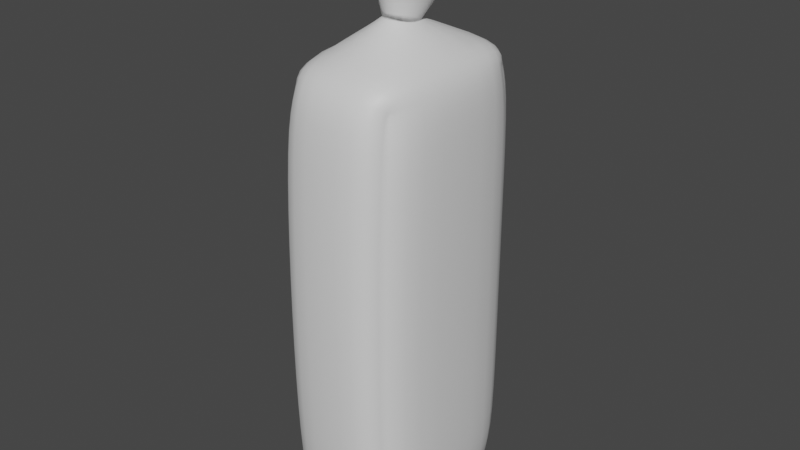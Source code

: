 # Source: Pain_au_Chocolat.blend  (saved by Blender 3.3.6; exported with 4.5.12 LTS)
import bpy
from mathutils import Matrix  # noqa: F401  (used for matrix-valued properties, if any)

bpy.ops.wm.read_factory_settings(use_empty=True)
scene = bpy.context.scene
scene.name = 'Scene'

# ---- collections
col_collection = bpy.data.collections.new('Collection'); scene.collection.children.link(col_collection)

# ---- materials (node trees are filled in below, after node groups)
mat_material = bpy.data.materials.new('Material')
mat_material.alpha_threshold = 0.0
mat_material.use_transparent_shadow = False
mat_material.roughness = 0.5
mat_material.line_color = (0.0, 0.0, 0.0, 1.0)

# ---- material node trees
mat_material.use_nodes = True; mat_material.node_tree.nodes.clear()
_N = mat_material.node_tree.nodes; _L = mat_material.node_tree.links
n0 = _N.new('ShaderNodeOutputMaterial'); n0.name = 'Material Output'; n0.location = (300, 300)
n1 = _N.new('ShaderNodeBsdfPrincipled'); n1.name = 'Principled BSDF'; n1.location = (10, 300)
n1.distribution = 'GGX'
n1.subsurface_method = 'RANDOM_WALK_SKIN'
n1.inputs[3].default_value = 1.45
n1.inputs[27].default_value = (0.0, 0.0, 0.0, 1.0)
n1.inputs[28].default_value = 1.0
_L.new(n1.outputs[0], n0.inputs[0])
n0.is_active_output = True

# ---- world
world_world = bpy.data.worlds.new('World'); scene.world = world_world
world_world.use_nodes = True; world_world.node_tree.nodes.clear()
_N = world_world.node_tree.nodes; _L = world_world.node_tree.links
n0 = _N.new('ShaderNodeOutputWorld'); n0.name = 'World Output'; n0.location = (300, 300)
n1 = _N.new('ShaderNodeBackground'); n1.name = 'Background'; n1.location = (10, 300)
n1.inputs[0].default_value = (0.05088, 0.05088, 0.05088, 1.0)
_L.new(n1.outputs[0], n0.inputs[0])
n0.is_active_output = True
world_world.color = (0.05088, 0.05088, 0.05088)
world_world.use_sun_shadow = False
world_world.sun_shadow_jitter_overblur = 0.0

# ---- meshes
me_cube = bpy.data.meshes.new('Cube')
me_cube.from_pydata([(0.1827, -0.2102, 0.5774), (0.1318, -0.2052, 0.7024), (0.1318, -0.2899, 0.5777), (0.1678, -0.2063, 0.6524), (0.1001, -0.1888, 0.6388), (0.1318, -0.2627, 0.6526), (0.123, -0.2342, 0.5776), (0.1318, 0.2827, 0.5774), (0.1318, 0.2032, 0.6949), (0.1827, 0.2031, 0.5774), (0.1318, 0.2596, 0.6524), (0.1001, 0.1839, 0.6387), (0.1678, 0.2032, 0.6524), (0.123, 0.2264, 0.5774), (0.1827, -0.2102, -0.5436), (0.1318, -0.2899, -0.5439), (0.1318, -0.2047, -0.6498), (0.123, -0.2342, -0.5453), (0.09911, -0.1871, -0.6052), (0.1318, -0.2627, -0.6187), (0.1678, -0.2075, -0.6187), (0.1827, 0.2031, -0.5436), (0.1318, 0.2031, -0.6498), (0.1318, 0.2827, -0.5436), (0.1678, 0.2031, -0.6187), (0.09911, 0.1819, -0.6049), (0.1318, 0.2594, -0.6187), (0.123, 0.2264, -0.5436), (-0.1318, -0.2052, 0.7024), (-0.1827, -0.2102, 0.5774), (-0.1318, -0.2899, 0.5777), (-0.1678, -0.2075, 0.6525), (-0.1001, -0.189, 0.6391), (-0.123, -0.2342, 0.5791), (-0.1318, -0.2627, 0.6526), (-0.1318, 0.2827, 0.5774), (-0.1827, 0.2031, 0.5774), (-0.1318, 0.2032, 0.6949), (-0.123, 0.2264, 0.5774), (-0.1001, 0.1839, 0.6387), (-0.1678, 0.2032, 0.6524), (-0.1318, 0.2596, 0.6524), (-0.1827, -0.2102, -0.5436), (-0.1318, -0.2047, -0.6498), (-0.1318, -0.2899, -0.5439), (-0.1678, -0.2063, -0.6186), (-0.09911, -0.1869, -0.605), (-0.1318, -0.2627, -0.6188), (-0.123, -0.2342, -0.5437), (-0.1318, 0.2827, -0.5436), (-0.1318, 0.2031, -0.6498), (-0.1827, 0.2031, -0.5436), (-0.1318, 0.2594, -0.6187), (-0.09911, 0.1819, -0.6049), (-0.1678, 0.2031, -0.6187), (-0.123, 0.2264, -0.5436), (-0.1318, 0.2827, 0.2391), (-0.1827, 0.2031, 0.2391), (-0.123, 0.2264, 0.2391), (-0.1827, 0.2031, -0.2053), (-0.1318, 0.2827, -0.2053), (-0.123, 0.2264, -0.2053), (0.1318, -0.3079, 0.2391), (0.1827, -0.2282, 0.2391), (0.123, -0.25, 0.2391), (0.1827, -0.2282, -0.2053), (0.1318, -0.3079, -0.2053), (0.123, -0.25, -0.2053), (-0.1318, -0.3079, -0.2053), (-0.1827, -0.2282, -0.2053), (-0.123, -0.25, -0.2053), (-0.1827, -0.2282, 0.2391), (-0.1318, -0.3079, 0.2391), (-0.123, -0.25, 0.2391), (0.1318, 0.2827, -0.2053), (0.1827, 0.2031, -0.2053), (0.123, 0.2264, -0.2053), (0.1827, 0.2031, 0.2391), (0.1318, 0.2827, 0.2391), (0.123, 0.2264, 0.2391), (-0.008323, 0.007237, 0.7723), (0.008323, 0.007237, 0.7723), (0.008527, -0.02031, 0.7841), (-0.008527, -0.02031, 0.7841), (-0.002214, 0.03108, 0.8497), (0.002214, 0.03108, 0.8497), (0.002303, 0.02394, 0.8514), (-0.002303, 0.02394, 0.8514), (-0.1388, 0.4516, 1.127), (0.1388, 0.4516, 1.127), (0.1388, -0.1695, 1.204), (-0.1388, -0.1695, 1.204), (-0.02746, -0.02742, 0.788), (-0.02707, -0.003571, 0.7681), (0.02707, -0.003571, 0.7681), (0.02746, -0.02742, 0.788)], [], [(60, 74, 23, 49), (66, 68, 44, 15), (51, 42, 69, 59), (57, 71, 29, 36), (22, 16, 43, 50), (2, 30, 72, 62), (37, 28, 83, 80), (75, 65, 14, 21), (62, 72, 68, 66), (59, 69, 71, 57), (56, 78, 74, 60), (35, 7, 78, 56), (77, 63, 65, 75), (0, 3, 4, 6), (1, 5, 4, 3), (2, 6, 4, 5), (7, 10, 11, 13), (8, 12, 11, 10), (9, 13, 11, 12), (14, 17, 18, 20), (15, 19, 18, 17), (16, 20, 18, 19), (21, 24, 25, 27), (22, 26, 25, 24), (23, 27, 25, 26), (28, 31, 32, 34), (29, 33, 32, 31), (30, 34, 32, 33), (35, 38, 39, 41), (36, 40, 39, 38), (37, 41, 39, 40), (42, 45, 46, 48), (43, 47, 46, 45), (44, 48, 46, 47), (49, 52, 53, 55), (50, 54, 53, 52), (51, 55, 53, 54), (60, 49, 55, 61), (61, 55, 51, 59), (7, 35, 41, 10), (10, 41, 37, 8), (0, 9, 12, 3), (3, 12, 8, 1), (50, 43, 45, 54), (54, 45, 42, 51), (16, 22, 24, 20), (20, 24, 21, 14), (28, 37, 40, 31), (31, 40, 36, 29), (15, 44, 47, 19), (19, 47, 43, 16), (66, 15, 17, 67), (67, 17, 14, 65), (49, 23, 26, 52), (52, 26, 22, 50), (72, 30, 33, 73), (73, 33, 29, 71), (30, 2, 5, 34), (34, 5, 1, 28), (78, 7, 13, 79), (79, 13, 9, 77), (35, 56, 58, 38), (38, 58, 57, 36), (56, 60, 61, 58), (58, 61, 59, 57), (2, 62, 64, 6), (6, 64, 63, 0), (62, 66, 67, 64), (64, 67, 65, 63), (44, 68, 70, 48), (48, 70, 69, 42), (68, 72, 73, 70), (70, 73, 71, 69), (23, 74, 76, 27), (27, 76, 75, 21), (74, 78, 79, 76), (76, 79, 77, 75), (9, 0, 63, 77), (93, 92, 91, 88), (8, 37, 80, 81), (28, 1, 82, 83), (1, 8, 81, 82), (84, 87, 86, 85), (94, 93, 88, 89), (92, 95, 90, 91), (95, 94, 89, 90), (84, 85, 89, 88), (85, 86, 90, 89), (87, 84, 88, 91), (86, 87, 91, 90), (82, 81, 94, 95), (83, 82, 95, 92), (81, 80, 93, 94), (80, 83, 92, 93)])
me_cube.polygons.foreach_set('use_smooth', [True] * 94)
_uv = me_cube.uv_layers.new(name='UVMap')
_uv.uv.foreach_set('vector', [0.1599, 0.6667, 0.3401, 0.6667, 0.3401, 0.7301, 0.1599, 0.7301, 0.6599, 0.6667, 0.8401, 0.6667, 0.8401, 0.7301, 0.6599, 0.7301, 0.4097, 0.0199, 0.5903, 0.0199, 0.5912, 0.08333, 0.4087, 0.08333, 0.4087, 0.1667, 0.5912, 0.1667, 0.5903, 0.2301, 0.4097, 0.2301, 0.4101, 0.7849, 0.5899, 0.7849, 0.5899, 0.9651, 0.4101, 0.9651, 0.6599, 0.5199, 0.8401, 0.5199, 0.8401, 0.5833, 0.6599, 0.5833, 0.4101, 0.2849, 0.5899, 0.2849, 0.5899, 0.2849, 0.4101, 0.2849, 0.4087, 0.6667, 0.5912, 0.6667, 0.5903, 0.7301, 0.4097, 0.7301, 0.6599, 0.5833, 0.8401, 0.5833, 0.8401, 0.6667, 0.6599, 0.6667, 0.4087, 0.08333, 0.5912, 0.08333, 0.5912, 0.1667, 0.4087, 0.1667, 0.1599, 0.5833, 0.3401, 0.5833, 0.3401, 0.6667, 0.1599, 0.6667, 0.1599, 0.5199, 0.3401, 0.5199, 0.3401, 0.5833, 0.1599, 0.5833, 0.4087, 0.5833, 0.5912, 0.5833, 0.5912, 0.6667, 0.4087, 0.6667, 0.5903, 0.5199, 0.5906, 0.5, 0.6204, 0.4977, 0.625, 0.5195, 0.5899, 0.4651, 0.625, 0.4651, 0.6204, 0.4977, 0.5906, 0.5, 0.6599, 0.5199, 0.625, 0.5195, 0.6204, 0.4977, 0.6599, 0.5, 0.3401, 0.5199, 0.3401, 0.5, 0.375, 0.5028, 0.375, 0.5199, 0.4101, 0.4651, 0.4101, 0.5, 0.375, 0.5028, 0.375, 0.4651, 0.4097, 0.5199, 0.375, 0.5199, 0.375, 0.5028, 0.4101, 0.5, 0.5903, 0.7301, 0.625, 0.7308, 0.6253, 0.7474, 0.5911, 0.75, 0.6599, 0.7301, 0.6599, 0.75, 0.6253, 0.7474, 0.625, 0.7308, 0.5899, 0.7849, 0.5911, 0.75, 0.6253, 0.7474, 0.625, 0.7849, 0.4097, 0.7301, 0.4101, 0.75, 0.3799, 0.7521, 0.375, 0.7301, 0.4101, 0.7849, 0.375, 0.7849, 0.3799, 0.7521, 0.4101, 0.75, 0.3401, 0.7301, 0.375, 0.7301, 0.3799, 0.7521, 0.3401, 0.75, 0.5899, 0.2849, 0.5911, 0.25, 0.6113, 0.25, 0.625, 0.2849, 0.5903, 0.2301, 0.625, 0.2308, 0.625, 0.2422, 0.5911, 0.25, 0.8401, 0.5199, 0.8401, 0.5, 0.8603, 0.5, 0.875, 0.5192, 0.1599, 0.5199, 0.125, 0.5199, 0.125, 0.5084, 0.1599, 0.5, 0.4097, 0.2301, 0.4101, 0.25, 0.3898, 0.25, 0.375, 0.2301, 0.4101, 0.2849, 0.375, 0.2849, 0.375, 0.2647, 0.4101, 0.25, 0.5903, 0.0199, 0.5906, 0.0, 0.6112, 0.0, 0.625, 0.01946, 0.5899, 0.9651, 0.625, 0.9651, 0.625, 0.9853, 0.5906, 1.0, 0.8401, 0.7301, 0.875, 0.7305, 0.875, 0.7422, 0.8401, 0.75, 0.1599, 0.7301, 0.1599, 0.75, 0.1397, 0.75, 0.125, 0.7301, 0.4101, 0.9651, 0.4101, 1.0, 0.3898, 1.0, 0.375, 0.9651, 0.4097, 0.0199, 0.375, 0.0199, 0.375, 0.008412, 0.4101, 0.0, 0.1599, 0.6667, 0.1599, 0.7301, 0.125, 0.7301, 0.125, 0.6667, 0.375, 0.08333, 0.375, 0.0199, 0.4097, 0.0199, 0.4087, 0.08333, 0.3401, 0.5199, 0.1599, 0.5199, 0.1599, 0.5, 0.3401, 0.5, 0.375, 0.4651, 0.375, 0.2849, 0.4101, 0.2849, 0.4101, 0.4651, 0.5903, 0.5199, 0.4097, 0.5199, 0.4101, 0.5, 0.5906, 0.5, 0.5906, 0.5, 0.4101, 0.5, 0.4101, 0.4651, 0.5899, 0.4651, 0.4101, 0.9651, 0.5899, 0.9651, 0.5906, 1.0, 0.4101, 1.0, 0.4101, 0.0, 0.5906, 0.0, 0.5903, 0.0199, 0.4097, 0.0199, 0.5899, 0.7849, 0.4101, 0.7849, 0.4101, 0.75, 0.5911, 0.75, 0.5911, 0.75, 0.4101, 0.75, 0.4097, 0.7301, 0.5903, 0.7301, 0.5899, 0.2849, 0.4101, 0.2849, 0.4101, 0.25, 0.5911, 0.25, 0.5911, 0.25, 0.4101, 0.25, 0.4097, 0.2301, 0.5903, 0.2301, 0.6599, 0.7301, 0.8401, 0.7301, 0.8401, 0.75, 0.6599, 0.75, 0.625, 0.7849, 0.625, 0.9651, 0.5899, 0.9651, 0.5899, 0.7849, 0.6599, 0.6667, 0.6599, 0.7301, 0.625, 0.7308, 0.625, 0.6669, 0.625, 0.6669, 0.625, 0.7308, 0.5903, 0.7301, 0.5912, 0.6667, 0.1599, 0.7301, 0.3401, 0.7301, 0.3401, 0.75, 0.1599, 0.75, 0.375, 0.9651, 0.375, 0.7849, 0.4101, 0.7849, 0.4101, 0.9651, 0.8401, 0.5833, 0.8401, 0.5199, 0.875, 0.5192, 0.875, 0.5829, 0.625, 0.1671, 0.625, 0.2308, 0.5903, 0.2301, 0.5912, 0.1667, 0.8401, 0.5199, 0.6599, 0.5199, 0.6599, 0.5, 0.8401, 0.5, 0.625, 0.2849, 0.625, 0.4651, 0.5899, 0.4651, 0.5899, 0.2849, 0.3401, 0.5833, 0.3401, 0.5199, 0.375, 0.5199, 0.375, 0.5833, 0.375, 0.5833, 0.375, 0.5199, 0.4097, 0.5199, 0.4087, 0.5833, 0.1599, 0.5199, 0.1599, 0.5833, 0.125, 0.5833, 0.125, 0.5199, 0.375, 0.2301, 0.375, 0.1667, 0.4087, 0.1667, 0.4097, 0.2301, 0.1599, 0.5833, 0.1599, 0.6667, 0.125, 0.6667, 0.125, 0.5833, 0.375, 0.1667, 0.375, 0.08333, 0.4087, 0.08333, 0.4087, 0.1667, 0.6599, 0.5199, 0.6599, 0.5833, 0.625, 0.5831, 0.625, 0.5195, 0.625, 0.5195, 0.625, 0.5831, 0.5912, 0.5833, 0.5903, 0.5199, 0.6599, 0.5833, 0.6599, 0.6667, 0.625, 0.6669, 0.625, 0.5831, 0.625, 0.5831, 0.625, 0.6669, 0.5912, 0.6667, 0.5912, 0.5833, 0.8401, 0.7301, 0.8401, 0.6667, 0.875, 0.6671, 0.875, 0.7305, 0.625, 0.01946, 0.625, 0.08292, 0.5912, 0.08333, 0.5903, 0.0199, 0.8401, 0.6667, 0.8401, 0.5833, 0.875, 0.5833, 0.875, 0.6667, 0.625, 0.08333, 0.625, 0.1667, 0.5912, 0.1667, 0.5912, 0.08333, 0.3401, 0.7301, 0.3401, 0.6667, 0.375, 0.6667, 0.375, 0.7301, 0.375, 0.7301, 0.375, 0.6667, 0.4087, 0.6667, 0.4097, 0.7301, 0.3401, 0.6667, 0.3401, 0.5833, 0.375, 0.5833, 0.375, 0.6667, 0.375, 0.6667, 0.375, 0.5833, 0.4087, 0.5833, 0.4087, 0.6667, 0.4097, 0.5199, 0.5903, 0.5199, 0.5912, 0.5833, 0.4087, 0.5833, 0.4101, 0.2849, 0.5899, 0.2849, 0.5899, 0.2849, 0.4101, 0.2849, 0.4101, 0.4651, 0.4101, 0.2849, 0.4101, 0.2849, 0.4101, 0.4651, 0.5899, 0.2849, 0.5899, 0.4651, 0.5899, 0.4651, 0.5899, 0.2849, 0.5899, 0.4651, 0.4101, 0.4651, 0.4101, 0.4651, 0.5899, 0.4651, 0.4526, 0.327, 0.5474, 0.327, 0.5474, 0.423, 0.4526, 0.423, 0.4101, 0.4651, 0.4101, 0.2849, 0.4101, 0.2849, 0.4101, 0.4651, 0.5899, 0.2849, 0.5899, 0.4651, 0.5899, 0.4651, 0.5899, 0.2849, 0.5899, 0.4651, 0.4101, 0.4651, 0.4101, 0.4651, 0.5899, 0.4651, 0.4526, 0.327, 0.4526, 0.423, 0.4101, 0.4651, 0.4101, 0.2849, 0.4526, 0.423, 0.5474, 0.423, 0.5899, 0.4651, 0.4101, 0.4651, 0.5474, 0.327, 0.4526, 0.327, 0.4101, 0.2849, 0.5899, 0.2849, 0.5474, 0.423, 0.5474, 0.327, 0.5899, 0.2849, 0.5899, 0.4651, 0.5899, 0.4651, 0.4101, 0.4651, 0.4101, 0.4651, 0.5899, 0.4651, 0.5899, 0.2849, 0.5899, 0.4651, 0.5899, 0.4651, 0.5899, 0.2849, 0.4101, 0.4651, 0.4101, 0.2849, 0.4101, 0.2849, 0.4101, 0.4651, 0.4101, 0.2849, 0.5899, 0.2849, 0.5899, 0.2849, 0.4101, 0.2849])
me_cube.materials.append(mat_material)
me_cube.use_mirror_vertex_groups = False
me_cube.update()

# ---- objects
ob_cube = bpy.data.objects.new('Cube', me_cube)

# ---- transforms, parenting, visibility, modifiers, constraints
ob_cube.location = (0.0, 0.0, 0.0)
ob_cube.lock_rotations_4d = False
ob_cube.empty_display_type = 'ARROWS'
ob_cube.lineart.crease_threshold = 0.0
_m = ob_cube.modifiers.new('Subdivision', 'SUBSURF')
_m = ob_cube.modifiers.new('Displace', 'DISPLACE')
_m.strength = 0.05

# ---- collection membership
col_collection.objects.link(ob_cube)

# ---- scene / render settings (as saved in the file)
scene.frame_start = 1; scene.frame_end = 250; scene.frame_set(1)
scene.render.engine = 'BLENDER_EEVEE_NEXT'
scene.cycles.sampling_pattern = 'TABULATED_SOBOL'
scene.cycles.use_light_tree = False
scene.view_settings.view_transform = 'Filmic'
bpy.context.view_layer.update()

# ---- added for rendering (the .blend has no active camera and no usable light): camera, sun
cam_auto = bpy.data.cameras.new('AutoCamera')
cam_auto.lens = 50.0
cam_auto.sensor_width = 36.0
cam_auto.clip_end = 1000.0
ob_auto_camera = bpy.data.objects.new('AutoCamera', cam_auto)
scene.collection.objects.link(ob_auto_camera)
ob_auto_camera.location = (1.71843, -2.0727, 1.58371)
ob_auto_camera.rotation_euler = (1.09748, -7.21219e-08, 0.694738)
scene.camera = ob_auto_camera
light_auto_sun = bpy.data.lights.new('AutoSun', 'SUN')
light_auto_sun.energy = 3.0
light_auto_sun.angle = 0.0523599
ob_auto_sun = bpy.data.objects.new('AutoSun', light_auto_sun)
scene.collection.objects.link(ob_auto_sun)
ob_auto_sun.rotation_euler = (0.872665, 0.174533, 0.523599)
bpy.context.view_layer.update()
